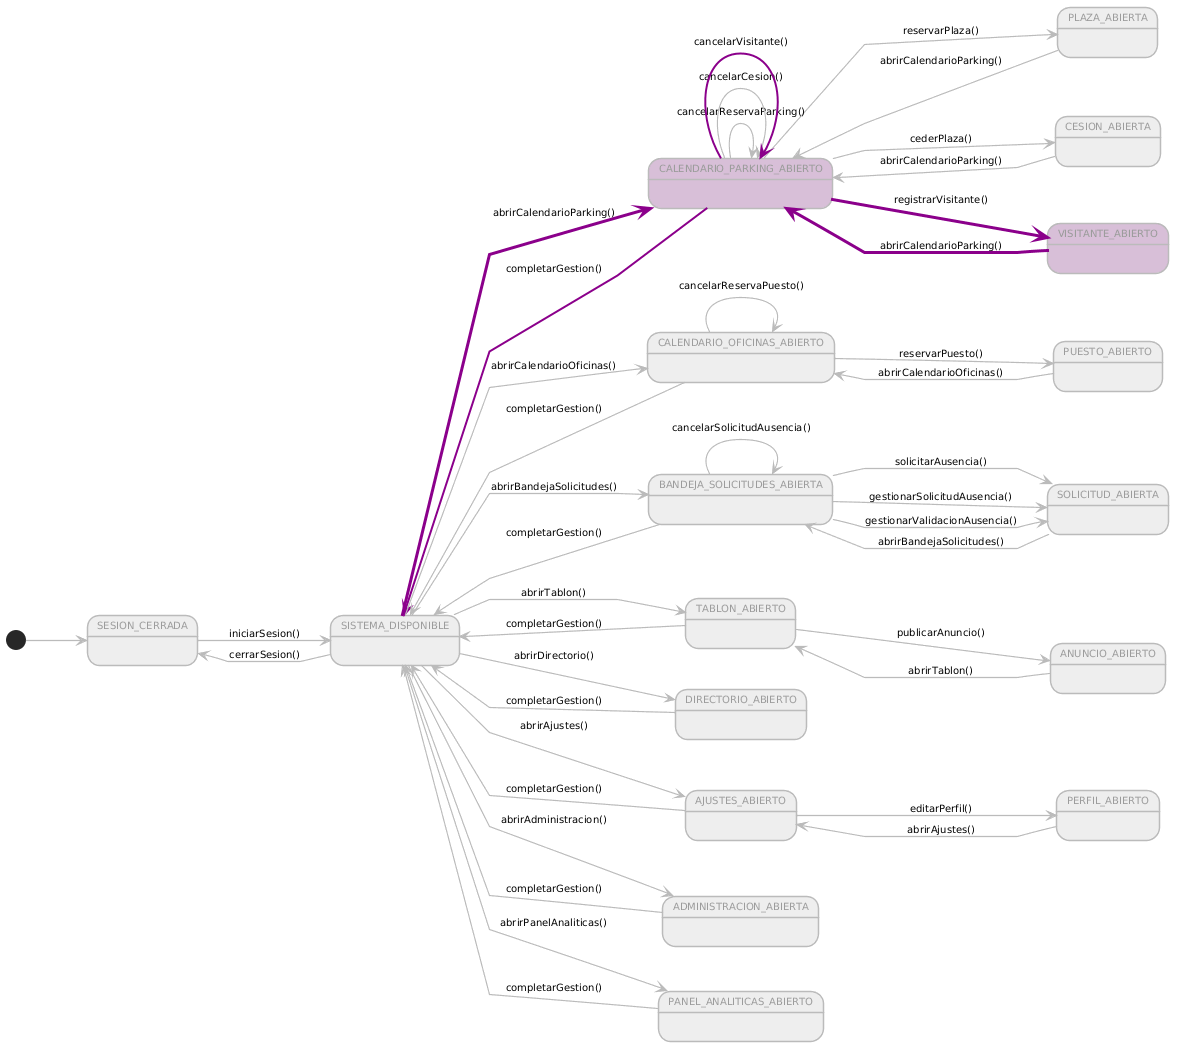

The diagram above was rendered by PlantUML. Its source (embedded in the PNG):
@startuml contextoVisitante

skinparam backgroundColor #FFFFFF

left to right direction
skinparam linetype polyline
skinparam defaultFontName Arial
skinparam defaultFontSize 10
skinparam stateBorderThickness 1.5
skinparam arrowThickness 1.2
skinparam arrowColor #BBBBBB
skinparam stateBackgroundColor #EEEEEE
skinparam stateBorderColor #BBBBBB
skinparam stateFontColor #999999

state "SESION_CERRADA" as SinAuth #EEEEEE
state "SISTEMA_DISPONIBLE" as Menu #EEEEEE

state "CALENDARIO_PARKING_ABIERTO" as CalParking #Thistle
state "PLAZA_ABIERTA" as EditPlaza #EEEEEE
state "CESION_ABIERTA" as EditCesion #EEEEEE
state "VISITANTE_ABIERTO" as EditVisitante #Thistle
state "CALENDARIO_OFICINAS_ABIERTO" as CalOficinas #EEEEEE
state "PUESTO_ABIERTO" as EditPuesto #EEEEEE
state "BANDEJA_SOLICITUDES_ABIERTA" as Bandeja #EEEEEE
state "SOLICITUD_ABIERTA" as EditSolicitud #EEEEEE
state "TABLON_ABIERTO" as Tablon #EEEEEE
state "ANUNCIO_ABIERTO" as EditAnuncio #EEEEEE
state "DIRECTORIO_ABIERTO" as Directorio #EEEEEE
state "AJUSTES_ABIERTO" as Ajustes #EEEEEE
state "PERFIL_ABIERTO" as EditPerfil #EEEEEE
state "ADMINISTRACION_ABIERTA" as Admin #EEEEEE
state "PANEL_ANALITICAS_ABIERTO" as Panel #EEEEEE

[*] --> SinAuth

SinAuth -[#BBBBBB]-> Menu : iniciarSesion()

Menu -[#BBBBBB]-> SinAuth : cerrarSesion()
Menu -[#8B008B,thickness=3]-> CalParking   : abrirCalendarioParking()
Menu -[#BBBBBB]-> CalOficinas  : abrirCalendarioOficinas()
Menu -[#BBBBBB]-> Bandeja      : abrirBandejaSolicitudes()
Menu -[#BBBBBB]-> Tablon       : abrirTablon()
Menu -[#BBBBBB]-> Directorio   : abrirDirectorio()
Menu -[#BBBBBB]-> Ajustes      : abrirAjustes()
Menu -[#BBBBBB]-> Admin        : abrirAdministracion()
Menu -[#BBBBBB]-> Panel        : abrirPanelAnaliticas()

CalParking   -[#BBBBBB]-> EditPlaza      : reservarPlaza()
CalParking   -[#BBBBBB]-> EditCesion     : cederPlaza()
CalParking   -[#8B008B,thickness=3]-> EditVisitante  : registrarVisitante()
CalParking   -[#BBBBBB]-> CalParking     : cancelarReservaParking()
CalParking   -[#BBBBBB]-> CalParking     : cancelarCesion()
CalParking   -[#8B008B,thickness=2]-> CalParking     : cancelarVisitante()

EditPlaza      -[#BBBBBB]-> CalParking   : abrirCalendarioParking()
EditCesion     -[#BBBBBB]-> CalParking   : abrirCalendarioParking()
EditVisitante  -[#8B008B,thickness=3]-> CalParking   : abrirCalendarioParking()

CalOficinas  -[#BBBBBB]-> EditPuesto     : reservarPuesto()
CalOficinas  -[#BBBBBB]-> CalOficinas    : cancelarReservaPuesto()

EditPuesto    -[#BBBBBB]-> CalOficinas   : abrirCalendarioOficinas()

Bandeja      -[#BBBBBB]-> EditSolicitud  : solicitarAusencia()
Bandeja      -[#BBBBBB]-> EditSolicitud  : gestionarSolicitudAusencia()
Bandeja      -[#BBBBBB]-> EditSolicitud  : gestionarValidacionAusencia()
Bandeja      -[#BBBBBB]-> Bandeja        : cancelarSolicitudAusencia()

EditSolicitud -[#BBBBBB]-> Bandeja       : abrirBandejaSolicitudes()

Tablon       -[#BBBBBB]-> EditAnuncio    : publicarAnuncio()

EditAnuncio   -[#BBBBBB]-> Tablon        : abrirTablon()

Ajustes      -[#BBBBBB]-> EditPerfil     : editarPerfil()

EditPerfil    -[#BBBBBB]-> Ajustes       : abrirAjustes()

CalParking   -[#8B008B,thickness=2]-> Menu : completarGestion()
CalOficinas  -[#BBBBBB]-> Menu : completarGestion()
Bandeja      -[#BBBBBB]-> Menu : completarGestion()
Tablon       -[#BBBBBB]-> Menu : completarGestion()
Directorio   -[#BBBBBB]-> Menu : completarGestion()
Ajustes      -[#BBBBBB]-> Menu : completarGestion()
Admin        -[#BBBBBB]-> Menu : completarGestion()
Panel        -[#BBBBBB]-> Menu : completarGestion()

@enduml